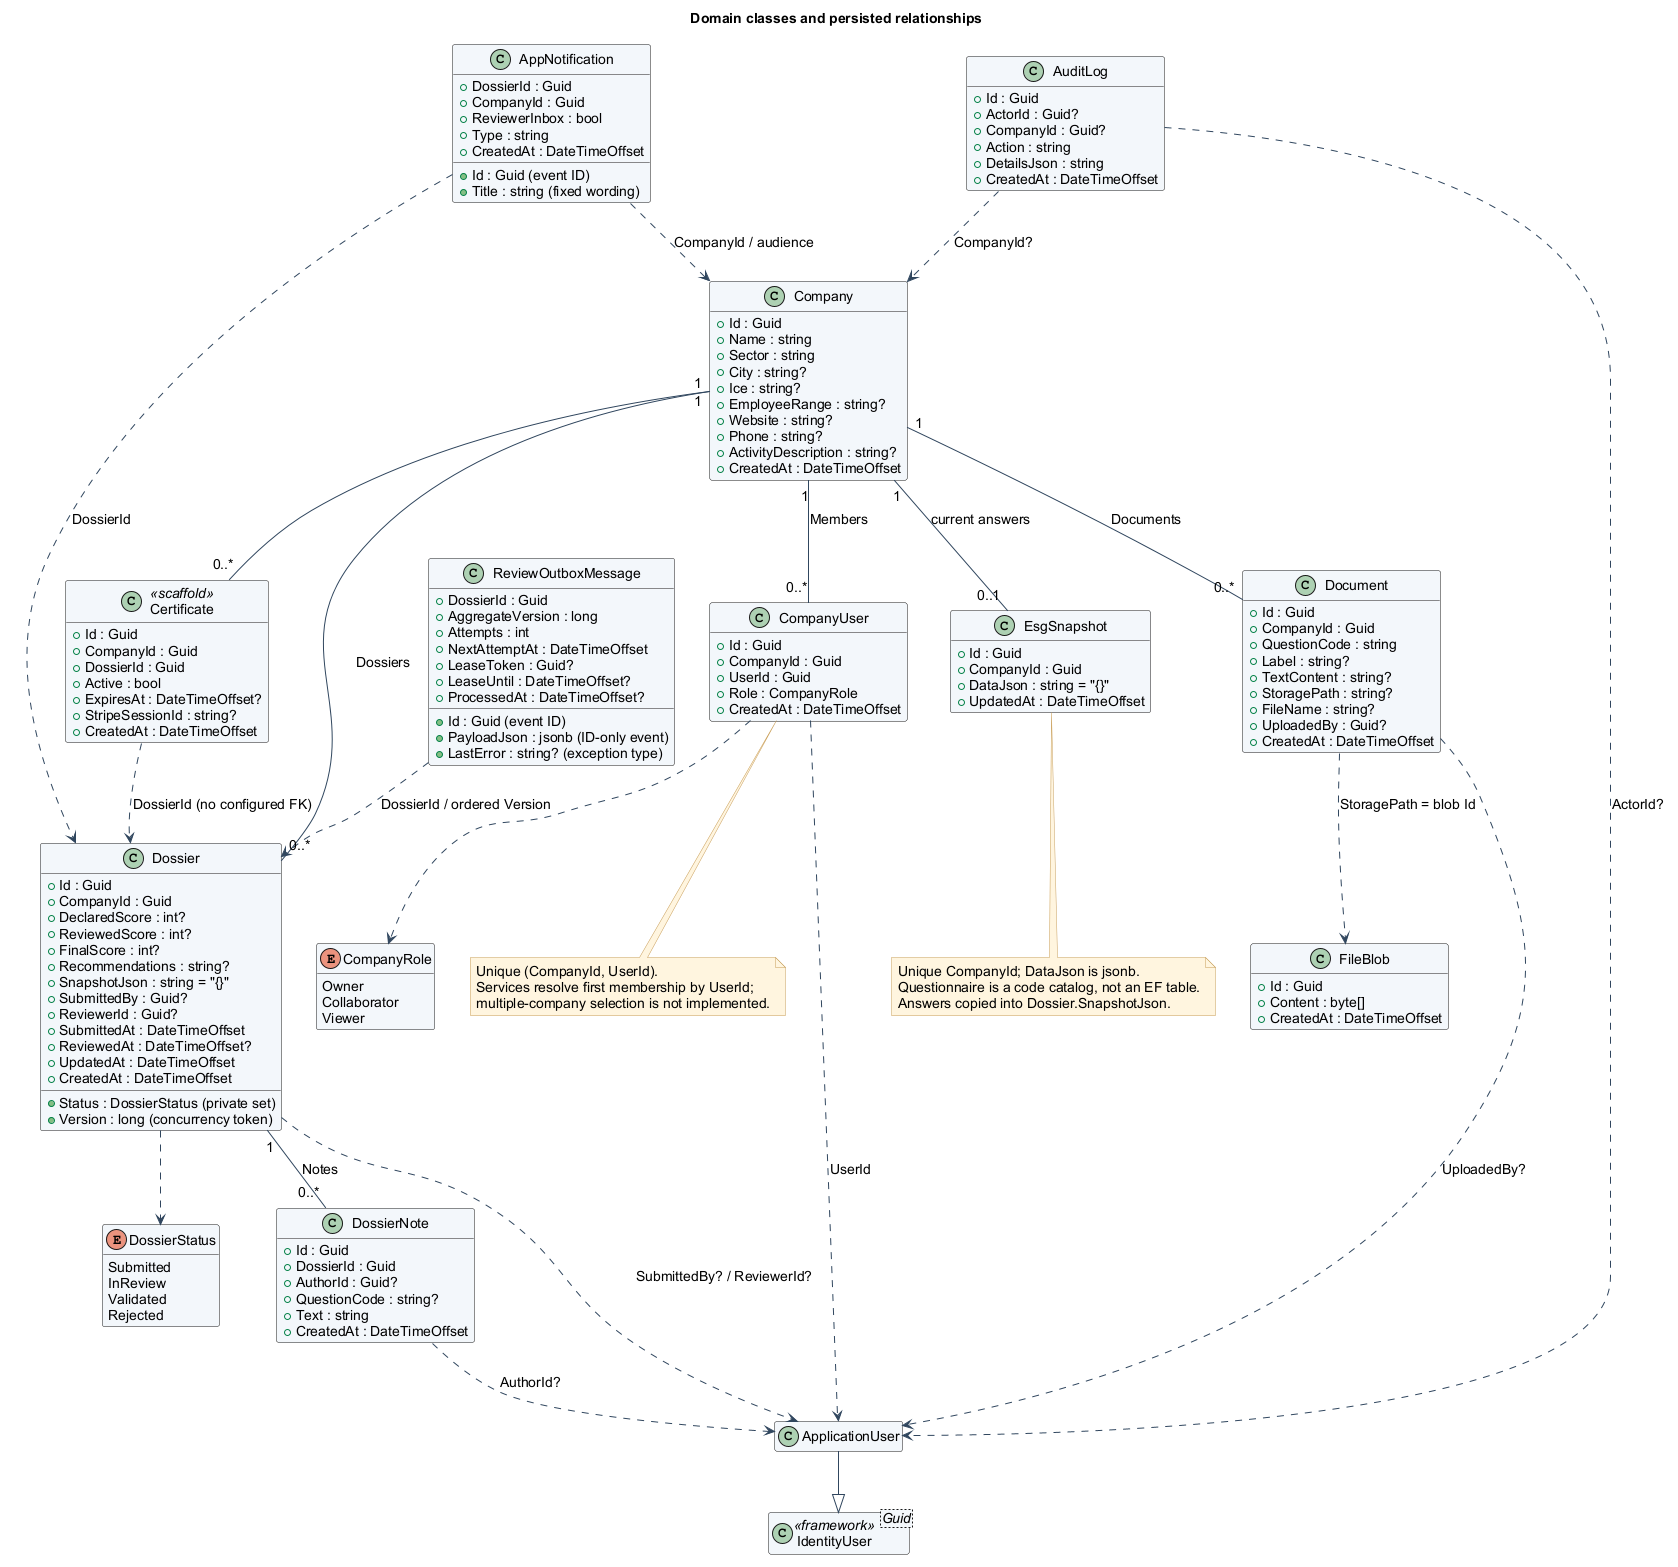

The diagram above was rendered by PlantUML. Its source (embedded in the PNG):
@startuml
' Turritopsis ESG Diagnostic | repository inspection 2026-10-07
' Scope: Application — code and EF mappings
' Evidence: backend/src/Turritopsis.Infrastructure/Persistence/Configurations/; backend/src/Modules/; backend/src/Modules/; backend/src/Modules/Turritopsis.Modules.Identity.Infrastructure/Adapters/ApplicationUser.cs
skinparam backgroundColor #FFFFFF
skinparam defaultFontName Arial
skinparam defaultFontSize 14
skinparam shadowing false
skinparam ArrowColor #30465E
skinparam packageBackgroundColor #F3F6FA
skinparam classBackgroundColor #F3F6FA
skinparam componentBackgroundColor #F3F6FA
skinparam noteBackgroundColor #FFF5DF
skinparam noteBorderColor #C79C56
skinparam sequenceMessageAlign center
hide empty members
title Domain classes and persisted relationships
class Company {
 +Id : Guid
 +Name : string
 +Sector : string
 +City : string?
 +Ice : string?
 +EmployeeRange : string?
 +Website : string?
 +Phone : string?
 +ActivityDescription : string?
 +CreatedAt : DateTimeOffset
}
class CompanyUser {
 +Id : Guid
 +CompanyId : Guid
 +UserId : Guid
 +Role : CompanyRole
 +CreatedAt : DateTimeOffset
}
class EsgSnapshot {
 +Id : Guid
 +CompanyId : Guid
 +DataJson : string = "{}"
 +UpdatedAt : DateTimeOffset
}
class Document {
 +Id : Guid
 +CompanyId : Guid
 +QuestionCode : string
 +Label : string?
 +TextContent : string?
 +StoragePath : string?
 +FileName : string?
 +UploadedBy : Guid?
 +CreatedAt : DateTimeOffset
}
class FileBlob {
 +Id : Guid
 +Content : byte[]
 +CreatedAt : DateTimeOffset
}
class Dossier {
 +Id : Guid
 +CompanyId : Guid
 +Status : DossierStatus (private set)
 +Version : long (concurrency token)
 +DeclaredScore : int?
 +ReviewedScore : int?
 +FinalScore : int?
 +Recommendations : string?
 +SnapshotJson : string = "{}"
 +SubmittedBy : Guid?
 +ReviewerId : Guid?
 +SubmittedAt : DateTimeOffset
 +ReviewedAt : DateTimeOffset?
 +UpdatedAt : DateTimeOffset
 +CreatedAt : DateTimeOffset
}
class DossierNote {
 +Id : Guid
 +DossierId : Guid
 +AuthorId : Guid?
 +QuestionCode : string?
 +Text : string
 +CreatedAt : DateTimeOffset
}
class Certificate <<scaffold>> {
 +Id : Guid
 +CompanyId : Guid
 +DossierId : Guid
 +Active : bool
 +ExpiresAt : DateTimeOffset?
 +StripeSessionId : string?
 +CreatedAt : DateTimeOffset
}
class AuditLog {
 +Id : Guid
 +ActorId : Guid?
 +CompanyId : Guid?
 +Action : string
 +DetailsJson : string
 +CreatedAt : DateTimeOffset
}
class ReviewOutboxMessage {
 +Id : Guid (event ID)
 +DossierId : Guid
 +AggregateVersion : long
 +PayloadJson : jsonb (ID-only event)
 +Attempts : int
 +NextAttemptAt : DateTimeOffset
 +LeaseToken : Guid?
 +LeaseUntil : DateTimeOffset?
 +ProcessedAt : DateTimeOffset?
 +LastError : string? (exception type)
}
class AppNotification {
 +Id : Guid (event ID)
 +DossierId : Guid
 +CompanyId : Guid
 +ReviewerInbox : bool
 +Type : string
 +Title : string (fixed wording)
 +CreatedAt : DateTimeOffset
}
ReviewOutboxMessage ..> Dossier : DossierId / ordered Version
AppNotification ..> Dossier : DossierId
AppNotification ..> Company : CompanyId / audience
class "IdentityUser<Guid>" as IU <<framework>>
class ApplicationUser
ApplicationUser --|> IU
enum CompanyRole {
 Owner
 Collaborator
 Viewer
}
enum DossierStatus {
 Submitted
 InReview
 Validated
 Rejected
}
Company "1" -- "0..*" CompanyUser : Members
Company "1" -- "0..1" EsgSnapshot : current answers
Company "1" -- "0..*" Document : Documents
Company "1" -- "0..*" Dossier : Dossiers
Company "1" -- "0..*" Certificate
Dossier "1" -- "0..*" DossierNote : Notes
CompanyUser ..> ApplicationUser : UserId
Document ..> FileBlob : StoragePath = blob Id
Certificate ..> Dossier : DossierId (no configured FK)
AuditLog ..> Company : CompanyId?
AuditLog ..> ApplicationUser : ActorId?
Dossier ..> ApplicationUser : SubmittedBy? / ReviewerId?
DossierNote ..> ApplicationUser : AuthorId?
Document ..> ApplicationUser : UploadedBy?
CompanyUser ..> CompanyRole
Dossier ..> DossierStatus
note bottom of CompanyUser
 Unique (CompanyId, UserId).
 Services resolve first membership by UserId;
 multiple-company selection is not implemented.
end note
note bottom of EsgSnapshot
 Unique CompanyId; DataJson is jsonb.
 Questionnaire is a code catalog, not an EF table.
 Answers copied into Dossier.SnapshotJson.
end note
@enduml